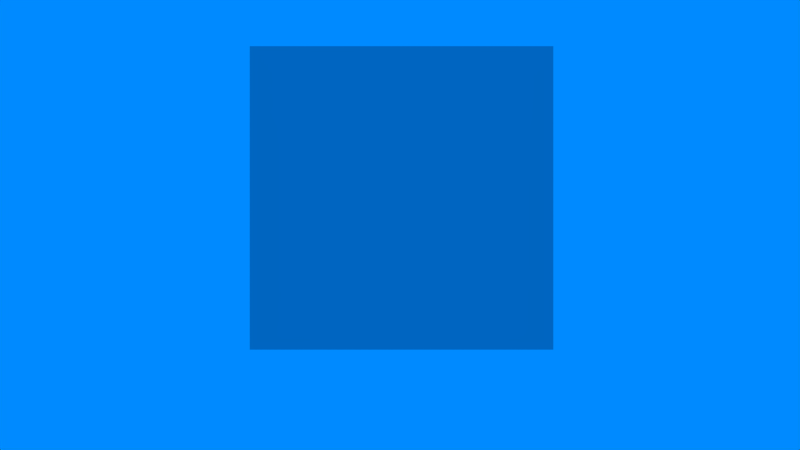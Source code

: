 # Source: histogram.blend  (saved by Blender 2.78.0; exported with 4.5.12 LTS)
import bpy
from mathutils import Matrix  # noqa: F401  (used for matrix-valued properties, if any)

bpy.ops.wm.read_factory_settings(use_empty=True)
scene = bpy.context.scene
scene.name = 'Game'

# ---- collections
col_collection_1 = bpy.data.collections.new('Collection 1'); scene.collection.children.link(col_collection_1)
col_collection_2 = bpy.data.collections.new('Collection 2'); scene.collection.children.link(col_collection_2)
col_collection_2.hide_render = True
col_collection_2.hide_viewport = True
col_collection_3 = bpy.data.collections.new('Collection 3'); scene.collection.children.link(col_collection_3)
col_collection_3.hide_render = True
col_collection_3.hide_viewport = True

# ---- materials (node trees are filled in below, after node groups)
mat_gris10 = bpy.data.materials.new('gris10')
mat_gris10.alpha_threshold = 0.0
mat_gris10.use_transparent_shadow = False
mat_gris10.diffuse_color = (0.0, 0.0, 0.0, 1.0)
mat_gris10.roughness = 0.5
mat_gris0 = bpy.data.materials.new('gris0')
mat_gris0.alpha_threshold = 0.0
mat_gris0.use_transparent_shadow = False
mat_gris0.diffuse_color = (1.0, 1.0, 1.0, 1.0)
mat_gris0.roughness = 0.5
mat_logo = bpy.data.materials.new('logo')
mat_logo.alpha_threshold = 0.0
mat_logo.use_transparent_shadow = False
mat_logo.preview_render_type = 'FLAT'
mat_logo.diffuse_color = (0.4977, 0.5138, 0.5322, 1.0)
mat_logo.roughness = 0.5
mat_logo.specular_intensity = 0.314
mat_logo.line_color = (0.0, 0.0, 0.0, 1.0)
mat_averses_de_neige = bpy.data.materials.new('averses_de_neige')
mat_averses_de_neige.alpha_threshold = 0.0
mat_averses_de_neige.use_transparent_shadow = False
mat_averses_de_neige.preview_render_type = 'FLAT'
mat_averses_de_neige.roughness = 0.5
mat_tres_nuageux = bpy.data.materials.new('tres_nuageux')
mat_tres_nuageux.alpha_threshold = 0.0
mat_tres_nuageux.use_transparent_shadow = False
mat_tres_nuageux.preview_render_type = 'FLAT'
mat_tres_nuageux.roughness = 0.5
mat_risque_d_orages = bpy.data.materials.new('risque_d_orages')
mat_risque_d_orages.alpha_threshold = 0.0
mat_risque_d_orages.use_transparent_shadow = False
mat_risque_d_orages.preview_render_type = 'FLAT'
mat_risque_d_orages.roughness = 0.5
mat_rares_averses = bpy.data.materials.new('rares_averses')
mat_rares_averses.alpha_threshold = 0.0
mat_rares_averses.use_transparent_shadow = False
mat_rares_averses.preview_render_type = 'FLAT'
mat_rares_averses.roughness = 0.5
mat_quelques_flocons = bpy.data.materials.new('quelques_flocons')
mat_quelques_flocons.alpha_threshold = 0.0
mat_quelques_flocons.use_transparent_shadow = False
mat_quelques_flocons.preview_render_type = 'FLAT'
mat_quelques_flocons.roughness = 0.5
mat_pluie_verglassante = bpy.data.materials.new('pluie_verglassante')
mat_pluie_verglassante.alpha_threshold = 0.0
mat_pluie_verglassante.use_transparent_shadow = False
mat_pluie_verglassante.preview_render_type = 'FLAT'
mat_pluie_verglassante.roughness = 0.5
mat_pluies_orageuses = bpy.data.materials.new('pluies_orageuses')
mat_pluies_orageuses.alpha_threshold = 0.0
mat_pluies_orageuses.use_transparent_shadow = False
mat_pluies_orageuses.preview_render_type = 'FLAT'
mat_pluies_orageuses.roughness = 0.5
mat_pluie_forte = bpy.data.materials.new('pluie_forte')
mat_pluie_forte.alpha_threshold = 0.0
mat_pluie_forte.use_transparent_shadow = False
mat_pluie_forte.preview_render_type = 'FLAT'
mat_pluie_forte.roughness = 0.5
mat_pluie_faible = bpy.data.materials.new('pluie_faible')
mat_pluie_faible.alpha_threshold = 0.0
mat_pluie_faible.use_transparent_shadow = False
mat_pluie_faible.preview_render_type = 'FLAT'
mat_pluie_faible.roughness = 0.5
mat_pluie_et_neige = bpy.data.materials.new('pluie_et_neige')
mat_pluie_et_neige.alpha_threshold = 0.0
mat_pluie_et_neige.use_transparent_shadow = False
mat_pluie_et_neige.preview_render_type = 'FLAT'
mat_pluie_et_neige.roughness = 0.5
mat_pluie_eparse = bpy.data.materials.new('pluie_eparse')
mat_pluie_eparse.alpha_threshold = 0.0
mat_pluie_eparse.use_transparent_shadow = False
mat_pluie_eparse.preview_render_type = 'FLAT'
mat_pluie_eparse.roughness = 0.5
mat_pluie_averses = bpy.data.materials.new('pluie_averses')
mat_pluie_averses.alpha_threshold = 0.0
mat_pluie_averses.use_transparent_shadow = False
mat_pluie_averses.preview_render_type = 'FLAT'
mat_pluie_averses.roughness = 0.5
mat_orages = bpy.data.materials.new('orages')
mat_orages.alpha_threshold = 0.0
mat_orages.use_transparent_shadow = False
mat_orages.preview_render_type = 'FLAT'
mat_orages.roughness = 0.5
mat_neige_forte = bpy.data.materials.new('neige_forte')
mat_neige_forte.alpha_threshold = 0.0
mat_neige_forte.use_transparent_shadow = False
mat_neige_forte.preview_render_type = 'FLAT'
mat_neige_forte.roughness = 0.5
mat_neige = bpy.data.materials.new('neige')
mat_neige.alpha_threshold = 0.0
mat_neige.use_transparent_shadow = False
mat_neige.preview_render_type = 'FLAT'
mat_neige.roughness = 0.5
mat_eclaircie = bpy.data.materials.new('eclaircie')
mat_eclaircie.alpha_threshold = 0.0
mat_eclaircie.use_transparent_shadow = False
mat_eclaircie.preview_render_type = 'FLAT'
mat_eclaircie.roughness = 0.5
mat_ciel_voile = bpy.data.materials.new('ciel_voile')
mat_ciel_voile.alpha_threshold = 0.0
mat_ciel_voile.use_transparent_shadow = False
mat_ciel_voile.preview_render_type = 'FLAT'
mat_ciel_voile.roughness = 0.5
mat_brume = bpy.data.materials.new('brume')
mat_brume.alpha_threshold = 0.0
mat_brume.use_transparent_shadow = False
mat_brume.preview_render_type = 'FLAT'
mat_brume.roughness = 0.5
mat_brouillard_givrant = bpy.data.materials.new('brouillard_givrant')
mat_brouillard_givrant.alpha_threshold = 0.0
mat_brouillard_givrant.use_transparent_shadow = False
mat_brouillard_givrant.preview_render_type = 'FLAT'
mat_brouillard_givrant.roughness = 0.5
mat_brouillard = bpy.data.materials.new('brouillard')
mat_brouillard.alpha_threshold = 0.0
mat_brouillard.use_transparent_shadow = False
mat_brouillard.preview_render_type = 'FLAT'
mat_brouillard.roughness = 0.5
mat_risque_de_grele = bpy.data.materials.new('risque_de_grele')
mat_risque_de_grele.alpha_threshold = 0.0
mat_risque_de_grele.use_transparent_shadow = False
mat_risque_de_grele.preview_render_type = 'FLAT'
mat_risque_de_grele.roughness = 0.5
mat_soleil = bpy.data.materials.new('soleil')
mat_soleil.alpha_threshold = 0.0
mat_soleil.use_transparent_shadow = False
mat_soleil.preview_render_type = 'FLAT'
mat_soleil.roughness = 0.5
mat_bleu = bpy.data.materials.new('bleu')
mat_bleu.alpha_threshold = 0.0
mat_bleu.use_transparent_shadow = False
mat_bleu.diffuse_color = (0.1222, 0.002814, 1.0, 1.0)
mat_bleu.roughness = 0.5
mat_orange = bpy.data.materials.new('orange')
mat_orange.alpha_threshold = 0.0
mat_orange.use_transparent_shadow = False
mat_orange.diffuse_color = (1.0, 0.1203, 0.0, 1.0)
mat_orange.roughness = 0.5
mat_rose = bpy.data.materials.new('rose')
mat_rose.alpha_threshold = 0.0
mat_rose.use_transparent_shadow = False
mat_rose.preview_render_type = 'FLAT'
mat_rose.diffuse_color = (1.0, 0.0, 0.7865, 1.0)
mat_rose.roughness = 0.5
mat_gris9 = bpy.data.materials.new('gris9')
mat_gris9.alpha_threshold = 0.0
mat_gris9.use_transparent_shadow = False
mat_gris9.diffuse_color = (0.01076, 0.01076, 0.01076, 1.0)
mat_gris9.roughness = 0.5
mat_gris8 = bpy.data.materials.new('gris8')
mat_gris8.alpha_threshold = 0.0
mat_gris8.use_transparent_shadow = False
mat_gris8.diffuse_color = (0.02124, 0.02124, 0.02124, 1.0)
mat_gris8.roughness = 0.5
mat_gris7 = bpy.data.materials.new('gris7')
mat_gris7.alpha_threshold = 0.0
mat_gris7.use_transparent_shadow = False
mat_gris7.diffuse_color = (0.03801, 0.03801, 0.03801, 1.0)
mat_gris7.roughness = 0.5
mat_gris6 = bpy.data.materials.new('gris6')
mat_gris6.alpha_threshold = 0.0
mat_gris6.use_transparent_shadow = False
mat_gris6.diffuse_color = (0.08341, 0.08341, 0.08341, 1.0)
mat_gris6.roughness = 0.5
mat_gris5 = bpy.data.materials.new('gris5')
mat_gris5.alpha_threshold = 0.0
mat_gris5.use_transparent_shadow = False
mat_gris5.diffuse_color = (0.1735, 0.1735, 0.1735, 1.0)
mat_gris5.roughness = 0.5
mat_gris4 = bpy.data.materials.new('gris4')
mat_gris4.alpha_threshold = 0.0
mat_gris4.use_transparent_shadow = False
mat_gris4.diffuse_color = (0.2781, 0.2781, 0.2781, 1.0)
mat_gris4.roughness = 0.5
mat_gris3 = bpy.data.materials.new('gris3')
mat_gris3.alpha_threshold = 0.0
mat_gris3.use_transparent_shadow = False
mat_gris3.diffuse_color = (0.453, 0.453, 0.453, 1.0)
mat_gris3.roughness = 0.5
mat_gris2 = bpy.data.materials.new('gris2')
mat_gris2.alpha_threshold = 0.0
mat_gris2.use_transparent_shadow = False
mat_gris2.diffuse_color = (0.6078, 0.6078, 0.6078, 1.0)
mat_gris2.roughness = 0.5
mat_gris1 = bpy.data.materials.new('gris1')
mat_gris1.alpha_threshold = 0.0
mat_gris1.use_transparent_shadow = False
mat_gris1.diffuse_color = (0.7444, 0.7444, 0.7444, 1.0)
mat_gris1.roughness = 0.5

# ---- material node trees

# ---- world
world_world = bpy.data.worlds.new('World'); scene.world = world_world
world_world.color = (0.0, 0.2548, 1.0)
world_world.use_sun_shadow = False
world_world.sun_shadow_jitter_overblur = 0.0
world_world.cycles.sampling_method = 'NONE'
world_world.cycles.sample_map_resolution = 256

# ---- cameras
cam_camera_002 = bpy.data.cameras.new('Camera.002')
cam_camera_002.type = 'ORTHO'
cam_camera_002.clip_end = 100.0
cam_camera_002.lens = 35.0
cam_camera_002.sensor_width = 32.0
cam_camera_002.sensor_height = 18.0
cam_camera_002.display_size = 2.0
cam_camera_002.dof.focus_distance = 0.0
cam_camera_002.dof.aperture_fstop = 128.0

# ---- lights
light_point_001 = bpy.data.lights.new('Point.001', 'SUN')
light_point_001.transmission_factor = 0.0
light_point_001.angle = 0.1993
light_point_001.energy = 0.2
light_point_001.shadow_buffer_clip_start = 0.5
light_point_001.shadow_soft_size = 0.1
light_point_001.shadow_cascade_max_distance = 1000.0
light_point_001.cycles.use_multiple_importance_sampling = False
light_point = bpy.data.lights.new('Point', 'SUN')
light_point.transmission_factor = 0.0
light_point.angle = 0.1993
light_point.energy = 0.5
light_point.shadow_buffer_clip_start = 0.5
light_point.shadow_soft_size = 0.1
light_point.shadow_cascade_max_distance = 1000.0
light_point.cycles.use_multiple_importance_sampling = False

# ---- meshes
me_cube_003 = bpy.data.meshes.new('Cube.003')
me_cube_003.from_pydata([(-3.089, -0.01068, -0.003295), (-3.089, 0.01068, -0.003295), (-0.3319, 0.01068, -0.003295), (-0.3319, -0.01068, -0.003295), (-3.089, -0.01068, 0.003295), (-3.089, 0.01068, 0.003295), (-0.3319, 0.01068, 0.003295), (-0.3319, -0.01068, 0.003295), (0.3569, -0.01068, -0.003295), (0.3569, 0.01068, -0.003295), (3.056, 0.01068, -0.003295), (3.056, -0.01068, -0.003295), (0.3569, -0.01068, 0.003295), (0.3569, 0.01068, 0.003295), (3.056, 0.01068, 0.003295), (3.056, -0.01068, 0.003295)], [], [(4, 5, 1, 0), (5, 6, 2, 1), (6, 7, 3, 2), (7, 4, 0, 3), (0, 1, 2, 3), (7, 6, 5, 4), (12, 13, 9, 8), (13, 14, 10, 9), (14, 15, 11, 10), (15, 12, 8, 11), (8, 9, 10, 11), (15, 14, 13, 12)])
me_cube_003.materials.append(mat_gris10)
me_cube_003.use_remesh_preserve_volume = False
me_cube_003.use_remesh_preserve_attributes = False
me_cube_003.use_mirror_vertex_groups = False
me_cube_003.update()
me_cube_001 = bpy.data.meshes.new('Cube.001')
me_cube_001.from_pydata([(-3.089, -0.01068, -0.003295), (-3.089, 0.01068, -0.003295), (-0.3319, 0.01068, -0.003295), (-0.3319, -0.01068, -0.003295), (-3.089, -0.01068, 0.003295), (-3.089, 0.01068, 0.003295), (-0.3319, 0.01068, 0.003295), (-0.3319, -0.01068, 0.003295), (0.3569, -0.01068, -0.003295), (0.3569, 0.01068, -0.003295), (3.056, 0.01068, -0.003295), (3.056, -0.01068, -0.003295), (0.3569, -0.01068, 0.003295), (0.3569, 0.01068, 0.003295), (3.056, 0.01068, 0.003295), (3.056, -0.01068, 0.003295)], [], [(4, 5, 1, 0), (5, 6, 2, 1), (6, 7, 3, 2), (7, 4, 0, 3), (0, 1, 2, 3), (7, 6, 5, 4), (12, 13, 9, 8), (13, 14, 10, 9), (14, 15, 11, 10), (15, 12, 8, 11), (8, 9, 10, 11), (15, 14, 13, 12)])
me_cube_001.materials.append(mat_gris10)
me_cube_001.use_remesh_preserve_volume = False
me_cube_001.use_remesh_preserve_attributes = False
me_cube_001.use_mirror_vertex_groups = False
me_cube_001.update()
me_cube = bpy.data.meshes.new('Cube')
me_cube.from_pydata([(1.13, -0.1383, 1.138), (1.13, -0.1383, -1.138), (-1.147, -0.1383, -1.138), (-1.147, -0.1383, 1.138)], [], [(0, 3, 2, 1)])
_uv = me_cube.uv_layers.new(name='UVMap')
_uv.uv.foreach_set('vector', [0.9999, 0.9999, 0.0001004, 0.9999, 9.998e-05, 0.0001006, 0.9999, 9.998e-05])
me_cube.materials.append(mat_logo)
me_cube.use_remesh_preserve_volume = False
me_cube.use_remesh_preserve_attributes = False
me_cube.use_mirror_vertex_groups = False
me_cube.update()
me_plane_035 = bpy.data.meshes.new('Plane.035')
me_plane_035.from_pydata([(-0.2, -1.192e-08, -0.2), (0.2, -1.192e-08, -0.2), (-0.2, 1.192e-08, 0.2), (0.2, 1.192e-08, 0.2)], [], [(0, 1, 3, 2)])
_uv = me_plane_035.uv_layers.new(name='UVMap')
_uv.uv.foreach_set('vector', [0.01843, 0.026, 0.9644, 0.026, 0.9644, 0.9719, 0.01843, 0.9719])
me_plane_035.materials.append(mat_averses_de_neige)
me_plane_035.use_remesh_preserve_volume = False
me_plane_035.use_remesh_preserve_attributes = False
me_plane_035.use_mirror_vertex_groups = False
me_plane_035.update()
me_plane_034 = bpy.data.meshes.new('Plane.034')
me_plane_034.from_pydata([(-0.2, -1.192e-08, -0.2), (0.2, -1.192e-08, -0.2), (-0.2, 1.192e-08, 0.2), (0.2, 1.192e-08, 0.2)], [], [(0, 1, 3, 2)])
_uv = me_plane_034.uv_layers.new(name='UVMap')
_uv.uv.foreach_set('vector', [0.01843, 0.026, 0.9644, 0.026, 0.9644, 0.9719, 0.01843, 0.9719])
me_plane_034.materials.append(mat_tres_nuageux)
me_plane_034.use_remesh_preserve_volume = False
me_plane_034.use_remesh_preserve_attributes = False
me_plane_034.use_mirror_vertex_groups = False
me_plane_034.update()
me_plane_033 = bpy.data.meshes.new('Plane.033')
me_plane_033.from_pydata([(-0.2, -1.192e-08, -0.2), (0.2, -1.192e-08, -0.2), (-0.2, 1.192e-08, 0.2), (0.2, 1.192e-08, 0.2)], [], [(0, 1, 3, 2)])
_uv = me_plane_033.uv_layers.new(name='UVMap')
_uv.uv.foreach_set('vector', [0.01843, 0.026, 0.9644, 0.026, 0.9644, 0.9719, 0.01843, 0.9719])
me_plane_033.materials.append(mat_risque_d_orages)
me_plane_033.use_remesh_preserve_volume = False
me_plane_033.use_remesh_preserve_attributes = False
me_plane_033.use_mirror_vertex_groups = False
me_plane_033.update()
me_plane_032 = bpy.data.meshes.new('Plane.032')
me_plane_032.from_pydata([(-0.2, -1.192e-08, -0.2), (0.2, -1.192e-08, -0.2), (-0.2, 1.192e-08, 0.2), (0.2, 1.192e-08, 0.2)], [], [(0, 1, 3, 2)])
_uv = me_plane_032.uv_layers.new(name='UVMap')
_uv.uv.foreach_set('vector', [0.01843, 0.026, 0.9644, 0.026, 0.9644, 0.9719, 0.01843, 0.9719])
me_plane_032.materials.append(mat_rares_averses)
me_plane_032.use_remesh_preserve_volume = False
me_plane_032.use_remesh_preserve_attributes = False
me_plane_032.use_mirror_vertex_groups = False
me_plane_032.update()
me_plane_031 = bpy.data.meshes.new('Plane.031')
me_plane_031.from_pydata([(-0.2, -1.192e-08, -0.2), (0.2, -1.192e-08, -0.2), (-0.2, 1.192e-08, 0.2), (0.2, 1.192e-08, 0.2)], [], [(0, 1, 3, 2)])
_uv = me_plane_031.uv_layers.new(name='UVMap')
_uv.uv.foreach_set('vector', [0.01843, 0.026, 0.9644, 0.026, 0.9644, 0.9719, 0.01843, 0.9719])
me_plane_031.materials.append(mat_quelques_flocons)
me_plane_031.use_remesh_preserve_volume = False
me_plane_031.use_remesh_preserve_attributes = False
me_plane_031.use_mirror_vertex_groups = False
me_plane_031.update()
me_plane_030 = bpy.data.meshes.new('Plane.030')
me_plane_030.from_pydata([(-0.2, -1.192e-08, -0.2), (0.2, -1.192e-08, -0.2), (-0.2, 1.192e-08, 0.2), (0.2, 1.192e-08, 0.2)], [], [(0, 1, 3, 2)])
_uv = me_plane_030.uv_layers.new(name='UVMap')
_uv.uv.foreach_set('vector', [0.01843, 0.026, 0.9644, 0.026, 0.9644, 0.9719, 0.01843, 0.9719])
me_plane_030.materials.append(mat_pluie_verglassante)
me_plane_030.use_remesh_preserve_volume = False
me_plane_030.use_remesh_preserve_attributes = False
me_plane_030.use_mirror_vertex_groups = False
me_plane_030.update()
me_plane_029 = bpy.data.meshes.new('Plane.029')
me_plane_029.from_pydata([(-0.2, -1.192e-08, -0.2), (0.2, -1.192e-08, -0.2), (-0.2, 1.192e-08, 0.2), (0.2, 1.192e-08, 0.2)], [], [(0, 1, 3, 2)])
_uv = me_plane_029.uv_layers.new(name='UVMap')
_uv.uv.foreach_set('vector', [0.01843, 0.026, 0.9644, 0.026, 0.9644, 0.9719, 0.01843, 0.9719])
me_plane_029.materials.append(mat_pluies_orageuses)
me_plane_029.use_remesh_preserve_volume = False
me_plane_029.use_remesh_preserve_attributes = False
me_plane_029.use_mirror_vertex_groups = False
me_plane_029.update()
me_plane_028 = bpy.data.meshes.new('Plane.028')
me_plane_028.from_pydata([(-0.2, -1.192e-08, -0.2), (0.2, -1.192e-08, -0.2), (-0.2, 1.192e-08, 0.2), (0.2, 1.192e-08, 0.2)], [], [(0, 1, 3, 2)])
_uv = me_plane_028.uv_layers.new(name='UVMap')
_uv.uv.foreach_set('vector', [0.01843, 0.026, 0.9644, 0.026, 0.9644, 0.9719, 0.01843, 0.9719])
me_plane_028.materials.append(mat_pluie_forte)
me_plane_028.use_remesh_preserve_volume = False
me_plane_028.use_remesh_preserve_attributes = False
me_plane_028.use_mirror_vertex_groups = False
me_plane_028.update()
me_plane_027 = bpy.data.meshes.new('Plane.027')
me_plane_027.from_pydata([(-0.2, -1.192e-08, -0.2), (0.2, -1.192e-08, -0.2), (-0.2, 1.192e-08, 0.2), (0.2, 1.192e-08, 0.2)], [], [(0, 1, 3, 2)])
_uv = me_plane_027.uv_layers.new(name='UVMap')
_uv.uv.foreach_set('vector', [0.01843, 0.026, 0.9644, 0.026, 0.9644, 0.9719, 0.01843, 0.9719])
me_plane_027.materials.append(mat_pluie_faible)
me_plane_027.use_remesh_preserve_volume = False
me_plane_027.use_remesh_preserve_attributes = False
me_plane_027.use_mirror_vertex_groups = False
me_plane_027.update()
me_plane_026 = bpy.data.meshes.new('Plane.026')
me_plane_026.from_pydata([(-0.2, -1.192e-08, -0.2), (0.2, -1.192e-08, -0.2), (-0.2, 1.192e-08, 0.2), (0.2, 1.192e-08, 0.2)], [], [(0, 1, 3, 2)])
_uv = me_plane_026.uv_layers.new(name='UVMap')
_uv.uv.foreach_set('vector', [0.01843, 0.026, 0.9644, 0.026, 0.9644, 0.9719, 0.01843, 0.9719])
me_plane_026.materials.append(mat_pluie_et_neige)
me_plane_026.use_remesh_preserve_volume = False
me_plane_026.use_remesh_preserve_attributes = False
me_plane_026.use_mirror_vertex_groups = False
me_plane_026.update()
me_plane_025 = bpy.data.meshes.new('Plane.025')
me_plane_025.from_pydata([(-0.2, -1.192e-08, -0.2), (0.2, -1.192e-08, -0.2), (-0.2, 1.192e-08, 0.2), (0.2, 1.192e-08, 0.2)], [], [(0, 1, 3, 2)])
_uv = me_plane_025.uv_layers.new(name='UVMap')
_uv.uv.foreach_set('vector', [0.01843, 0.026, 0.9644, 0.026, 0.9644, 0.9719, 0.01843, 0.9719])
me_plane_025.materials.append(mat_pluie_eparse)
me_plane_025.use_remesh_preserve_volume = False
me_plane_025.use_remesh_preserve_attributes = False
me_plane_025.use_mirror_vertex_groups = False
me_plane_025.update()
me_plane_024 = bpy.data.meshes.new('Plane.024')
me_plane_024.from_pydata([(-0.2, -1.192e-08, -0.2), (0.2, -1.192e-08, -0.2), (-0.2, 1.192e-08, 0.2), (0.2, 1.192e-08, 0.2)], [], [(0, 1, 3, 2)])
_uv = me_plane_024.uv_layers.new(name='UVMap')
_uv.uv.foreach_set('vector', [0.01843, 0.026, 0.9644, 0.026, 0.9644, 0.9719, 0.01843, 0.9719])
me_plane_024.materials.append(mat_pluie_averses)
me_plane_024.use_remesh_preserve_volume = False
me_plane_024.use_remesh_preserve_attributes = False
me_plane_024.use_mirror_vertex_groups = False
me_plane_024.update()
me_plane_023 = bpy.data.meshes.new('Plane.023')
me_plane_023.from_pydata([(-0.2, -1.192e-08, -0.2), (0.2, -1.192e-08, -0.2), (-0.2, 1.192e-08, 0.2), (0.2, 1.192e-08, 0.2)], [], [(0, 1, 3, 2)])
_uv = me_plane_023.uv_layers.new(name='UVMap')
_uv.uv.foreach_set('vector', [0.01843, 0.026, 0.9644, 0.026, 0.9644, 0.9719, 0.01843, 0.9719])
me_plane_023.materials.append(mat_orages)
me_plane_023.use_remesh_preserve_volume = False
me_plane_023.use_remesh_preserve_attributes = False
me_plane_023.use_mirror_vertex_groups = False
me_plane_023.update()
me_plane_022 = bpy.data.meshes.new('Plane.022')
me_plane_022.from_pydata([(-0.2, -1.192e-08, -0.2), (0.2, -1.192e-08, -0.2), (-0.2, 1.192e-08, 0.2), (0.2, 1.192e-08, 0.2)], [], [(0, 1, 3, 2)])
_uv = me_plane_022.uv_layers.new(name='UVMap')
_uv.uv.foreach_set('vector', [0.01843, 0.026, 0.9644, 0.026, 0.9644, 0.9719, 0.01843, 0.9719])
me_plane_022.materials.append(mat_neige_forte)
me_plane_022.use_remesh_preserve_volume = False
me_plane_022.use_remesh_preserve_attributes = False
me_plane_022.use_mirror_vertex_groups = False
me_plane_022.update()
me_plane_021 = bpy.data.meshes.new('Plane.021')
me_plane_021.from_pydata([(-0.2, -1.192e-08, -0.2), (0.2, -1.192e-08, -0.2), (-0.2, 1.192e-08, 0.2), (0.2, 1.192e-08, 0.2)], [], [(0, 1, 3, 2)])
_uv = me_plane_021.uv_layers.new(name='UVMap')
_uv.uv.foreach_set('vector', [0.01843, 0.026, 0.9644, 0.026, 0.9644, 0.9719, 0.01843, 0.9719])
me_plane_021.materials.append(mat_neige)
me_plane_021.use_remesh_preserve_volume = False
me_plane_021.use_remesh_preserve_attributes = False
me_plane_021.use_mirror_vertex_groups = False
me_plane_021.update()
me_plane_019 = bpy.data.meshes.new('Plane.019')
me_plane_019.from_pydata([(-0.2, -1.192e-08, -0.2), (0.2, -1.192e-08, -0.2), (-0.2, 1.192e-08, 0.2), (0.2, 1.192e-08, 0.2)], [], [(0, 1, 3, 2)])
_uv = me_plane_019.uv_layers.new(name='UVMap')
_uv.uv.foreach_set('vector', [0.01843, 0.026, 0.9644, 0.026, 0.9644, 0.9719, 0.01843, 0.9719])
me_plane_019.materials.append(mat_eclaircie)
me_plane_019.use_remesh_preserve_volume = False
me_plane_019.use_remesh_preserve_attributes = False
me_plane_019.use_mirror_vertex_groups = False
me_plane_019.update()
me_plane_018 = bpy.data.meshes.new('Plane.018')
me_plane_018.from_pydata([(-0.2, -1.192e-08, -0.2), (0.2, -1.192e-08, -0.2), (-0.2, 1.192e-08, 0.2), (0.2, 1.192e-08, 0.2)], [], [(0, 1, 3, 2)])
_uv = me_plane_018.uv_layers.new(name='UVMap')
_uv.uv.foreach_set('vector', [0.01843, 0.026, 0.9644, 0.026, 0.9644, 0.9719, 0.01843, 0.9719])
me_plane_018.materials.append(mat_ciel_voile)
me_plane_018.use_remesh_preserve_volume = False
me_plane_018.use_remesh_preserve_attributes = False
me_plane_018.use_mirror_vertex_groups = False
me_plane_018.update()
me_plane_017 = bpy.data.meshes.new('Plane.017')
me_plane_017.from_pydata([(-0.2, -1.192e-08, -0.2), (0.2, -1.192e-08, -0.2), (-0.2, 1.192e-08, 0.2), (0.2, 1.192e-08, 0.2)], [], [(0, 1, 3, 2)])
_uv = me_plane_017.uv_layers.new(name='UVMap')
_uv.uv.foreach_set('vector', [0.01843, 0.026, 0.9644, 0.026, 0.9644, 0.9719, 0.01843, 0.9719])
me_plane_017.materials.append(mat_brume)
me_plane_017.use_remesh_preserve_volume = False
me_plane_017.use_remesh_preserve_attributes = False
me_plane_017.use_mirror_vertex_groups = False
me_plane_017.update()
me_plane_016 = bpy.data.meshes.new('Plane.016')
me_plane_016.from_pydata([(-0.2, -1.192e-08, -0.2), (0.2, -1.192e-08, -0.2), (-0.2, 1.192e-08, 0.2), (0.2, 1.192e-08, 0.2)], [], [(0, 1, 3, 2)])
_uv = me_plane_016.uv_layers.new(name='UVMap')
_uv.uv.foreach_set('vector', [0.01843, 0.026, 0.9644, 0.026, 0.9644, 0.9719, 0.01843, 0.9719])
me_plane_016.materials.append(mat_brouillard_givrant)
me_plane_016.use_remesh_preserve_volume = False
me_plane_016.use_remesh_preserve_attributes = False
me_plane_016.use_mirror_vertex_groups = False
me_plane_016.update()
me_plane_012 = bpy.data.meshes.new('Plane.012')
me_plane_012.from_pydata([(-0.2, -1.192e-08, -0.2), (0.2, -1.192e-08, -0.2), (-0.2, 1.192e-08, 0.2), (0.2, 1.192e-08, 0.2)], [], [(0, 1, 3, 2)])
_uv = me_plane_012.uv_layers.new(name='UVMap')
_uv.uv.foreach_set('vector', [0.01843, 0.026, 0.9644, 0.026, 0.9644, 0.9719, 0.01843, 0.9719])
me_plane_012.materials.append(mat_brouillard)
me_plane_012.use_remesh_preserve_volume = False
me_plane_012.use_remesh_preserve_attributes = False
me_plane_012.use_mirror_vertex_groups = False
me_plane_012.update()
me_plane_014 = bpy.data.meshes.new('Plane.014')
me_plane_014.from_pydata([(-0.2, -1.192e-08, -0.2), (0.2, -1.192e-08, -0.2), (-0.2, 1.192e-08, 0.2), (0.2, 1.192e-08, 0.2)], [], [(0, 1, 3, 2)])
_uv = me_plane_014.uv_layers.new(name='UVMap')
_uv.uv.foreach_set('vector', [0.03407, 0.02834, 0.9687, 0.02834, 0.9687, 0.9629, 0.03407, 0.9629])
me_plane_014.materials.append(mat_risque_de_grele)
me_plane_014.use_remesh_preserve_volume = False
me_plane_014.use_remesh_preserve_attributes = False
me_plane_014.use_mirror_vertex_groups = False
me_plane_014.update()
me_plane_013 = bpy.data.meshes.new('Plane.013')
me_plane_013.from_pydata([(-0.2, -1.192e-08, -0.2), (0.2, -1.192e-08, -0.2), (-0.2, 1.192e-08, 0.2), (0.2, 1.192e-08, 0.2)], [], [(0, 1, 3, 2)])
_uv = me_plane_013.uv_layers.new(name='UVMap')
_uv.uv.foreach_set('vector', [0.03407, 0.02834, 0.9687, 0.02834, 0.9687, 0.9629, 0.03407, 0.9629])
me_plane_013.materials.append(mat_soleil)
me_plane_013.use_remesh_preserve_volume = False
me_plane_013.use_remesh_preserve_attributes = False
me_plane_013.use_mirror_vertex_groups = False
me_plane_013.update()
me_plane_020 = bpy.data.meshes.new('Plane.020')
me_plane_020.from_pydata([(-0.5, -2.98e-08, 1.001), (0.5, -2.98e-08, 1.001), (-0.5, 2.98e-08, 0.0007851), (0.5, 2.98e-08, 0.0007851)], [], [(0, 2, 3, 1)])
me_plane_020.materials.append(mat_bleu)
me_plane_020.use_remesh_preserve_volume = False
me_plane_020.use_remesh_preserve_attributes = False
me_plane_020.use_mirror_vertex_groups = False
me_plane_020.update()
me_plane_015 = bpy.data.meshes.new('Plane.015')
me_plane_015.from_pydata([(-0.5, -2.98e-08, 1.001), (0.5, -2.98e-08, 1.001), (-0.5, 2.98e-08, 0.0007851), (0.5, 2.98e-08, 0.0007851)], [], [(0, 2, 3, 1)])
me_plane_015.materials.append(mat_orange)
me_plane_015.use_remesh_preserve_volume = False
me_plane_015.use_remesh_preserve_attributes = False
me_plane_015.use_mirror_vertex_groups = False
me_plane_015.update()
me_plane_011 = bpy.data.meshes.new('Plane.011')
me_plane_011.from_pydata([(-0.5, -2.98e-08, 1.001), (0.5, -2.98e-08, 1.001), (-0.5, 2.98e-08, 0.0007851), (0.5, 2.98e-08, 0.0007851), (-0.5, 0.04897, 1.001), (0.5, 0.04897, 1.001), (-0.5, 0.04897, 0.0007851), (0.5, 0.04897, 0.0007851)], [], [(0, 2, 3, 1), (4, 5, 7, 6), (2, 6, 7, 3), (3, 7, 5, 1), (1, 5, 4, 0), (0, 4, 6, 2)])
me_plane_011.materials.append(mat_rose)
me_plane_011.use_remesh_preserve_volume = False
me_plane_011.use_remesh_preserve_attributes = False
me_plane_011.use_mirror_vertex_groups = False
me_plane_011.update()
me_plane_010 = bpy.data.meshes.new('Plane.010')
me_plane_010.from_pydata([(-0.5, -2.98e-08, 0.5), (0.5, -2.98e-08, 0.5), (-0.5, 2.98e-08, -0.5), (0.5, 2.98e-08, -0.5)], [], [(0, 2, 3, 1)])
me_plane_010.materials.append(mat_gris10)
me_plane_010.use_remesh_preserve_volume = False
me_plane_010.use_remesh_preserve_attributes = False
me_plane_010.use_mirror_vertex_groups = False
me_plane_010.update()
me_plane_009 = bpy.data.meshes.new('Plane.009')
me_plane_009.from_pydata([(-0.5, -2.98e-08, 0.5), (0.5, -2.98e-08, 0.5), (-0.5, 2.98e-08, -0.5), (0.5, 2.98e-08, -0.5)], [], [(0, 2, 3, 1)])
me_plane_009.materials.append(mat_gris9)
me_plane_009.use_remesh_preserve_volume = False
me_plane_009.use_remesh_preserve_attributes = False
me_plane_009.use_mirror_vertex_groups = False
me_plane_009.update()
me_plane_008 = bpy.data.meshes.new('Plane.008')
me_plane_008.from_pydata([(-0.5, -2.98e-08, 0.5), (0.5, -2.98e-08, 0.5), (-0.5, 2.98e-08, -0.5), (0.5, 2.98e-08, -0.5)], [], [(0, 2, 3, 1)])
me_plane_008.materials.append(mat_gris8)
me_plane_008.use_remesh_preserve_volume = False
me_plane_008.use_remesh_preserve_attributes = False
me_plane_008.use_mirror_vertex_groups = False
me_plane_008.update()
me_plane_007 = bpy.data.meshes.new('Plane.007')
me_plane_007.from_pydata([(-0.5, -2.98e-08, 0.5), (0.5, -2.98e-08, 0.5), (-0.5, 2.98e-08, -0.5), (0.5, 2.98e-08, -0.5)], [], [(0, 2, 3, 1)])
me_plane_007.materials.append(mat_gris7)
me_plane_007.use_remesh_preserve_volume = False
me_plane_007.use_remesh_preserve_attributes = False
me_plane_007.use_mirror_vertex_groups = False
me_plane_007.update()
me_plane_006 = bpy.data.meshes.new('Plane.006')
me_plane_006.from_pydata([(-0.5, -2.98e-08, 0.5), (0.5, -2.98e-08, 0.5), (-0.5, 2.98e-08, -0.5), (0.5, 2.98e-08, -0.5)], [], [(0, 2, 3, 1)])
me_plane_006.materials.append(mat_gris6)
me_plane_006.use_remesh_preserve_volume = False
me_plane_006.use_remesh_preserve_attributes = False
me_plane_006.use_mirror_vertex_groups = False
me_plane_006.update()
me_plane_005 = bpy.data.meshes.new('Plane.005')
me_plane_005.from_pydata([(-0.5, -2.98e-08, 0.5), (0.5, -2.98e-08, 0.5), (-0.5, 2.98e-08, -0.5), (0.5, 2.98e-08, -0.5)], [], [(0, 2, 3, 1)])
me_plane_005.materials.append(mat_gris5)
me_plane_005.use_remesh_preserve_volume = False
me_plane_005.use_remesh_preserve_attributes = False
me_plane_005.use_mirror_vertex_groups = False
me_plane_005.update()
me_plane_004 = bpy.data.meshes.new('Plane.004')
me_plane_004.from_pydata([(-0.5, -2.98e-08, 0.5), (0.5, -2.98e-08, 0.5), (-0.5, 2.98e-08, -0.5), (0.5, 2.98e-08, -0.5)], [], [(0, 2, 3, 1)])
me_plane_004.materials.append(mat_gris4)
me_plane_004.use_remesh_preserve_volume = False
me_plane_004.use_remesh_preserve_attributes = False
me_plane_004.use_mirror_vertex_groups = False
me_plane_004.update()
me_plane_003 = bpy.data.meshes.new('Plane.003')
me_plane_003.from_pydata([(-0.5, -2.98e-08, 0.5), (0.5, -2.98e-08, 0.5), (-0.5, 2.98e-08, -0.5), (0.5, 2.98e-08, -0.5)], [], [(0, 2, 3, 1)])
me_plane_003.materials.append(mat_gris3)
me_plane_003.use_remesh_preserve_volume = False
me_plane_003.use_remesh_preserve_attributes = False
me_plane_003.use_mirror_vertex_groups = False
me_plane_003.update()
me_plane_002 = bpy.data.meshes.new('Plane.002')
me_plane_002.from_pydata([(-0.5, -2.98e-08, 0.5), (0.5, -2.98e-08, 0.5), (-0.5, 2.98e-08, -0.5), (0.5, 2.98e-08, -0.5)], [], [(0, 2, 3, 1)])
me_plane_002.materials.append(mat_gris2)
me_plane_002.use_remesh_preserve_volume = False
me_plane_002.use_remesh_preserve_attributes = False
me_plane_002.use_mirror_vertex_groups = False
me_plane_002.update()
me_plane_001 = bpy.data.meshes.new('Plane.001')
me_plane_001.from_pydata([(-0.5, -2.98e-08, 0.5), (0.5, -2.98e-08, 0.5), (-0.5, 2.98e-08, -0.5), (0.5, 2.98e-08, -0.5)], [], [(0, 2, 3, 1)])
me_plane_001.materials.append(mat_gris1)
me_plane_001.use_remesh_preserve_volume = False
me_plane_001.use_remesh_preserve_attributes = False
me_plane_001.use_mirror_vertex_groups = False
me_plane_001.update()
me_plane = bpy.data.meshes.new('Plane')
me_plane.from_pydata([(-0.5, -2.98e-08, 0.5), (0.5, -2.98e-08, 0.5), (-0.5, 2.98e-08, -0.5), (0.5, 2.98e-08, -0.5)], [], [(0, 2, 3, 1)])
me_plane.materials.append(mat_gris0)
me_plane.use_remesh_preserve_volume = False
me_plane.use_remesh_preserve_attributes = False
me_plane.use_mirror_vertex_groups = False
me_plane.update()

# ---- curves / text
txt_text_001 = bpy.data.curves.new('Text.001', 'FONT')
txt_text_001.dimensions = '2D'
txt_text_001.body = 'Prévisions trop basses'
txt_text_001.use_path_clamp = True
txt_text_001.bevel_resolution = 0
txt_text_000 = bpy.data.curves.new('Text.000', 'FONT')
txt_text_000.dimensions = '2D'
txt_text_000.body = 'Prévisions trop hautes'
txt_text_000.use_path_clamp = True
txt_text_000.bevel_resolution = 0
txt_text_032 = bpy.data.curves.new('Text.032', 'FONT')
txt_text_032.dimensions = '2D'
txt_text_032.body = '0'
txt_text_032.materials.append(mat_gris0)
txt_text_032.use_path_clamp = True
txt_text_032.bevel_resolution = 0
txt_text_031 = bpy.data.curves.new('Text.031', 'FONT')
txt_text_031.dimensions = '2D'
txt_text_031.body = '0'
txt_text_031.materials.append(mat_gris0)
txt_text_031.use_path_clamp = True
txt_text_031.bevel_resolution = 0
txt_text_030 = bpy.data.curves.new('Text.030', 'FONT')
txt_text_030.dimensions = '2D'
txt_text_030.body = 'Température mini'
txt_text_030.use_path_clamp = True
txt_text_030.bevel_resolution = 0
txt_text_030.align_x = 'CENTER'
txt_text_029 = bpy.data.curves.new('Text.029', 'FONT')
txt_text_029.dimensions = '2D'
txt_text_029.body = 'Température maxi'
txt_text_029.use_path_clamp = True
txt_text_029.bevel_resolution = 0
txt_text_029.align_x = 'CENTER'
txt_text_028 = bpy.data.curves.new('Text.028', 'FONT')
txt_text_028.dimensions = '2D'
txt_text_028.body = 'Prévision\nà\n0 jour'
txt_text_028.use_path_clamp = True
txt_text_028.bevel_resolution = 0
txt_text_028.align_x = 'CENTER'
txt_text_027 = bpy.data.curves.new('Text.027', 'FONT')
txt_text_027.dimensions = '2D'
txt_text_027.body = 'Prévision\nà\n7 jours'
txt_text_027.use_path_clamp = True
txt_text_027.bevel_resolution = 0
txt_text_027.align_x = 'CENTER'
txt_text_025 = bpy.data.curves.new('Text.025', 'FONT')
txt_text_025.dimensions = '2D'
txt_text_025.body = 'Prévision\nà\n14 jours'
txt_text_025.use_path_clamp = True
txt_text_025.bevel_resolution = 0
txt_text_025.align_x = 'CENTER'
txt_text_024 = bpy.data.curves.new('Text.024', 'FONT')
txt_text_024.dimensions = '2D'
txt_text_024.body = 'Prévisions trop hautes'
txt_text_024.use_path_clamp = True
txt_text_024.bevel_resolution = 0
txt_text_023 = bpy.data.curves.new('Text.023', 'FONT')
txt_text_023.dimensions = '2D'
txt_text_023.body = 'Prévisions trop basses'
txt_text_023.use_path_clamp = True
txt_text_023.bevel_resolution = 0
txt_text_021 = bpy.data.curves.new('Text.021', 'FONT')
txt_text_021.dimensions = '2D'
txt_text_021.body = '0'
txt_text_021.materials.append(mat_gris0)
txt_text_021.use_path_clamp = True
txt_text_021.bevel_resolution = 0
txt_text_020 = bpy.data.curves.new('Text.020', 'FONT')
txt_text_020.dimensions = '2D'
txt_text_020.body = '0'
txt_text_020.materials.append(mat_gris0)
txt_text_020.use_path_clamp = True
txt_text_020.bevel_resolution = 0
txt_text_010 = bpy.data.curves.new('Text.010', 'FONT')
txt_text_010.dimensions = '2D'
txt_text_010.body = 'jour'
txt_text_010.materials.append(mat_gris0)
txt_text_010.use_path_clamp = True
txt_text_010.bevel_resolution = 0
txt_text_022 = bpy.data.curves.new('Text.022', 'FONT')
txt_text_022.dimensions = '2D'
txt_text_022.body = '31'
txt_text_022.materials.append(mat_gris0)
txt_text_022.use_path_clamp = True
txt_text_022.bevel_resolution = 0

# ---- objects
ob_text_008 = bpy.data.objects.new('Text.008', txt_text_001)
ob_text_007 = bpy.data.objects.new('Text.007', txt_text_000)
ob_cube_002 = bpy.data.objects.new('Cube.002', me_cube_003)
ob_mini_mini = bpy.data.objects.new('mini mini', txt_text_032)
ob_mini_maxi = bpy.data.objects.new('mini maxi', txt_text_031)
ob_text_006 = bpy.data.objects.new('Text.006', txt_text_030)
ob_text_005 = bpy.data.objects.new('Text.005', txt_text_029)
ob_cube_001 = bpy.data.objects.new('Cube.001', me_cube_001)
ob_text_004 = bpy.data.objects.new('Text.004', txt_text_028)
ob_text_003 = bpy.data.objects.new('Text.003', txt_text_027)
ob_text_002 = bpy.data.objects.new('Text.002', txt_text_025)
ob_text_001 = bpy.data.objects.new('Text.001', txt_text_024)
ob_text = bpy.data.objects.new('Text', txt_text_023)
ob_maxi_mini = bpy.data.objects.new('maxi mini', txt_text_021)
ob_maxi_maxi = bpy.data.objects.new('maxi maxi', txt_text_020)
ob_camera_001 = bpy.data.objects.new('Camera.001', cam_camera_002)
ob_day_001 = bpy.data.objects.new('day.001', txt_text_010)
ob_cube = bpy.data.objects.new('Cube', me_cube)
ob_empty = bpy.data.objects.new('Empty', None)
ob_averses_de_neige = bpy.data.objects.new('averses_de_neige', me_plane_035)
ob_tres_nuageux = bpy.data.objects.new('tres_nuageux', me_plane_034)
ob_risque_d_orages = bpy.data.objects.new('risque_d_orages', me_plane_033)
ob_rares_averses = bpy.data.objects.new('rares_averses', me_plane_032)
ob_quelques_flocons = bpy.data.objects.new('quelques_flocons', me_plane_031)
ob_pluie_verglassante = bpy.data.objects.new('pluie_verglassante', me_plane_030)
ob_pluies_orageuses = bpy.data.objects.new('pluies_orageuses', me_plane_029)
ob_pluie_forte = bpy.data.objects.new('pluie_forte', me_plane_028)
ob_pluie_faible = bpy.data.objects.new('pluie_faible', me_plane_027)
ob_pluie_et_neige = bpy.data.objects.new('pluie_et_neige', me_plane_026)
ob_pluie_eparse = bpy.data.objects.new('pluie_eparse', me_plane_025)
ob_pluie_averses = bpy.data.objects.new('pluie_averses', me_plane_024)
ob_orages = bpy.data.objects.new('orages', me_plane_023)
ob_neige_forte = bpy.data.objects.new('neige_forte', me_plane_022)
ob_neige = bpy.data.objects.new('neige', me_plane_021)
ob_eclaircie = bpy.data.objects.new('eclaircie', me_plane_019)
ob_ciel_voile = bpy.data.objects.new('ciel_voile', me_plane_018)
ob_brume = bpy.data.objects.new('brume', me_plane_017)
ob_brouillard_givrant = bpy.data.objects.new('brouillard_givrant', me_plane_016)
ob_brouillard = bpy.data.objects.new('brouillard', me_plane_012)
ob_risque_de_grele = bpy.data.objects.new('risque_de_grele', me_plane_014)
ob_soleil = bpy.data.objects.new('soleil', me_plane_013)
ob_jour = bpy.data.objects.new('jour', txt_text_022)
ob_bleu = bpy.data.objects.new('bleu', me_plane_020)
ob_orange = bpy.data.objects.new('orange', me_plane_015)
ob_rose = bpy.data.objects.new('rose', me_plane_011)
ob_gris10 = bpy.data.objects.new('gris10', me_plane_010)
ob_gris9 = bpy.data.objects.new('gris9', me_plane_009)
ob_gris8 = bpy.data.objects.new('gris8', me_plane_008)
ob_gris7 = bpy.data.objects.new('gris7', me_plane_007)
ob_gris6 = bpy.data.objects.new('gris6', me_plane_006)
ob_gris5 = bpy.data.objects.new('gris5', me_plane_005)
ob_gris4 = bpy.data.objects.new('gris4', me_plane_004)
ob_gris3 = bpy.data.objects.new('gris3', me_plane_003)
ob_gris2 = bpy.data.objects.new('gris2', me_plane_002)
ob_gris1 = bpy.data.objects.new('gris1', me_plane_001)
ob_gris0 = bpy.data.objects.new('gris0', me_plane)
ob_point_001 = bpy.data.objects.new('Point.001', light_point_001)
ob_point = bpy.data.objects.new('Point', light_point)

# ---- transforms, parenting, visibility, modifiers, constraints
ob_text_008.location = (27.05, 3.544e-07, -0.8262)
ob_text_008.rotation_euler = (1.571, -1.863e-09, -1.863e-09)
ob_text_008.scale = (0.06309, 0.06309, 0.06309)
ob_text_008.hide_render = True
ob_text_008.lineart.crease_threshold = 0.0
ob_text_007.location = (27.05, 5.102e-07, -1.014)
ob_text_007.rotation_euler = (1.571, -1.863e-09, -1.863e-09)
ob_text_007.scale = (0.06309, 0.06309, 0.06309)
ob_text_007.hide_render = True
ob_text_007.lineart.crease_threshold = 0.0
ob_cube_002.location = (30.0, 0.1, -0.9)
ob_cube_002.hide_render = True
ob_cube_002.lineart.crease_threshold = 0.0
ob_mini_mini.location = (32.8, -1.895e-07, -1.074)
ob_mini_mini.rotation_euler = (1.571, -0.0, 0.0)
ob_mini_mini.scale = (0.1196, 0.1196, 0.1196)
ob_mini_mini.hide_render = True
ob_mini_mini.lineart.crease_threshold = 0.0
ob_mini_maxi.location = (32.79, -4.211e-07, -0.8224)
ob_mini_maxi.rotation_euler = (1.571, -0.0, 0.0)
ob_mini_maxi.scale = (0.12, 0.12, 0.12)
ob_mini_maxi.hide_render = True
ob_mini_maxi.lineart.crease_threshold = 0.0
ob_text_006.location = (29.7, 2.803e-07, -0.9203)
ob_text_006.rotation_euler = (1.571, -1.863e-09, -1.863e-09)
ob_text_006.scale = (0.06899, 0.06899, 0.06899)
ob_text_006.hide_render = True
ob_text_006.lineart.crease_threshold = 0.0
ob_text_005.location = (29.7, 2.803e-07, 0.511)
ob_text_005.rotation_euler = (1.571, -1.863e-09, -1.863e-09)
ob_text_005.scale = (0.06899, 0.06899, 0.06899)
ob_text_005.hide_render = True
ob_text_005.lineart.crease_threshold = 0.0
ob_cube_001.location = (30.0, 0.1, 0.52)
ob_cube_001.hide_render = True
ob_cube_001.lineart.crease_threshold = 0.0
ob_text_004.location = (32.62, 3.319e-07, 1.259)
ob_text_004.rotation_euler = (1.571, -1.863e-09, -1.863e-09)
ob_text_004.scale = (0.06899, 0.06899, 0.06899)
ob_text_004.hide_render = True
ob_text_004.lineart.crease_threshold = 0.0
ob_text_003.location = (29.64, 3.319e-07, 1.259)
ob_text_003.rotation_euler = (1.571, -1.863e-09, -1.863e-09)
ob_text_003.scale = (0.06899, 0.06899, 0.06899)
ob_text_003.hide_render = True
ob_text_003.lineart.crease_threshold = 0.0
ob_text_002.location = (27.07, 3.319e-07, 1.259)
ob_text_002.rotation_euler = (1.571, -1.863e-09, -1.863e-09)
ob_text_002.scale = (0.06899, 0.06899, 0.06899)
ob_text_002.hide_render = True
ob_text_002.lineart.crease_threshold = 0.0
ob_text_001.location = (27.05, 5.102e-07, 0.4096)
ob_text_001.rotation_euler = (1.571, -1.863e-09, -1.863e-09)
ob_text_001.scale = (0.06309, 0.06309, 0.06309)
ob_text_001.hide_render = True
ob_text_001.lineart.crease_threshold = 0.0
ob_text.location = (27.05, 3.544e-07, 0.5973)
ob_text.rotation_euler = (1.571, -1.863e-09, -1.863e-09)
ob_text.scale = (0.06309, 0.06309, 0.06309)
ob_text.hide_render = True
ob_text.lineart.crease_threshold = 0.0
ob_maxi_mini.location = (32.8, -1.895e-07, 0.3824)
ob_maxi_mini.rotation_euler = (1.571, -0.0, 0.0)
ob_maxi_mini.scale = (0.1196, 0.1196, 0.1196)
ob_maxi_mini.hide_render = True
ob_maxi_mini.lineart.crease_threshold = 0.0
ob_maxi_maxi.location = (32.79, -4.211e-07, 0.5921)
ob_maxi_maxi.rotation_euler = (1.571, -0.0, 0.0)
ob_maxi_maxi.scale = (0.12, 0.12, 0.12)
ob_maxi_maxi.hide_render = True
ob_maxi_maxi.lineart.crease_threshold = 0.0
ob_camera_001.location = (30.0, -12.0, 0.0)
ob_camera_001.rotation_euler = (1.571, 7.451e-09, -7.451e-09)
ob_camera_001.lineart.crease_threshold = 0.0
ob_day_001.location = (27.05, -5.426e-09, 1.49)
ob_day_001.rotation_euler = (1.571, -0.0, 0.0)
ob_day_001.scale = (0.1937, 0.1937, 0.1937)
ob_day_001.hide_render = True
ob_day_001.lineart.crease_threshold = 0.0
ob_cube.location = (30.02, 0.0, 0.2055)
ob_cube.lock_rotations_4d = False
ob_cube.empty_display_type = 'ARROWS'
ob_cube.show_transparent = True
ob_cube.lineart.crease_threshold = 0.0
ob_empty.location = (0.0, 0.0, 0.0)
ob_empty.empty_display_type = 'ARROWS'
ob_empty.empty_image_offset = (0.0, 0.0)
ob_empty.lineart.crease_threshold = 0.0
ob_averses_de_neige.location = (12.35, -5.491e-07, 3.048)
ob_averses_de_neige.lineart.crease_threshold = 0.0
ob_tres_nuageux.location = (11.81, -5.491e-07, 3.048)
ob_tres_nuageux.lineart.crease_threshold = 0.0
ob_risque_d_orages.location = (11.17, -5.491e-07, 3.048)
ob_risque_d_orages.lineart.crease_threshold = 0.0
ob_rares_averses.location = (10.53, -5.491e-07, 3.048)
ob_rares_averses.lineart.crease_threshold = 0.0
ob_quelques_flocons.location = (9.94, -5.491e-07, 3.048)
ob_quelques_flocons.lineart.crease_threshold = 0.0
ob_pluie_verglassante.location = (9.361, -5.491e-07, 3.048)
ob_pluie_verglassante.lineart.crease_threshold = 0.0
ob_pluies_orageuses.location = (8.782, -5.491e-07, 3.048)
ob_pluies_orageuses.lineart.crease_threshold = 0.0
ob_pluie_forte.location = (8.149, -5.491e-07, 3.048)
ob_pluie_forte.lineart.crease_threshold = 0.0
ob_pluie_faible.location = (7.549, -5.491e-07, 3.048)
ob_pluie_faible.lineart.crease_threshold = 0.0
ob_pluie_et_neige.location = (6.959, -5.491e-07, 3.048)
ob_pluie_et_neige.lineart.crease_threshold = 0.0
ob_pluie_eparse.location = (6.412, -5.491e-07, 3.048)
ob_pluie_eparse.lineart.crease_threshold = 0.0
ob_pluie_averses.location = (5.865, -5.491e-07, 3.048)
ob_pluie_averses.lineart.crease_threshold = 0.0
ob_orages.location = (5.297, -5.491e-07, 3.048)
ob_orages.lineart.crease_threshold = 0.0
ob_neige_forte.location = (4.701, -5.491e-07, 3.048)
ob_neige_forte.lineart.crease_threshold = 0.0
ob_neige.location = (4.097, -5.491e-07, 3.048)
ob_neige.lineart.crease_threshold = 0.0
ob_eclaircie.location = (3.598, -5.491e-07, 3.048)
ob_eclaircie.lineart.crease_threshold = 0.0
ob_ciel_voile.location = (3.009, -5.491e-07, 3.048)
ob_ciel_voile.lineart.crease_threshold = 0.0
ob_brume.location = (2.47, -5.491e-07, 3.048)
ob_brume.lineart.crease_threshold = 0.0
ob_brouillard_givrant.location = (1.917, -5.491e-07, 3.048)
ob_brouillard_givrant.lineart.crease_threshold = 0.0
ob_brouillard.location = (1.28, -5.491e-07, 3.048)
ob_brouillard.lineart.crease_threshold = 0.0
ob_risque_de_grele.location = (0.6166, -5.491e-07, 3.048)
ob_risque_de_grele.lineart.crease_threshold = 0.0
ob_soleil.location = (0.02732, -5.491e-07, 3.048)
ob_soleil.lineart.crease_threshold = 0.0
ob_jour.location = (32.7, 0.0, -1.58)
ob_jour.rotation_euler = (1.571, -0.0, 0.0)
ob_jour.scale = (0.1848, 0.1848, 0.1848)
ob_jour.lineart.crease_threshold = 0.0
ob_bleu.location = (7.059, 0.0, 1.205)
ob_bleu.lineart.crease_threshold = 0.0
ob_orange.location = (2.798, 0.0, 1.205)
ob_orange.lineart.crease_threshold = 0.0
ob_rose.location = (4.962, 0.0, 1.205)
ob_rose.lineart.crease_threshold = 0.0
ob_gris10.location = (10.0, 0.0, 0.0)
ob_gris10.lineart.crease_threshold = 0.0
ob_gris9.location = (9.0, 0.0, 0.0)
ob_gris9.lineart.crease_threshold = 0.0
ob_gris8.location = (8.0, 0.0, 0.0)
ob_gris8.lineart.crease_threshold = 0.0
ob_gris7.location = (7.0, 0.0, 0.0)
ob_gris7.lineart.crease_threshold = 0.0
ob_gris6.location = (6.0, 0.0, 0.0)
ob_gris6.lineart.crease_threshold = 0.0
ob_gris5.location = (5.0, 0.0, 0.0)
ob_gris5.lineart.crease_threshold = 0.0
ob_gris4.location = (4.0, 0.0, 0.0)
ob_gris4.lineart.crease_threshold = 0.0
ob_gris3.location = (3.0, 0.0, 0.0)
ob_gris3.lineart.crease_threshold = 0.0
ob_gris2.location = (2.0, 0.0, 0.0)
ob_gris2.lineart.crease_threshold = 0.0
ob_gris1.location = (1.0, 0.0, 0.0)
ob_gris1.lineart.crease_threshold = 0.0
ob_gris0.location = (0.0, 0.0, 0.0)
ob_gris0.lineart.crease_threshold = 0.0
ob_point_001.location = (3.184, -9.189, -4.799)
ob_point_001.rotation_euler = (1.986, -0.2532, 0.1398)
ob_point_001.lineart.crease_threshold = 0.0
ob_point.location = (-3.533, -8.811, 9.115)
ob_point.rotation_euler = (0.9274, -0.0, -0.5135)
ob_point.lineart.crease_threshold = 0.0

# ---- collection membership
col_collection_1.objects.link(ob_text_008)
col_collection_1.objects.link(ob_text_007)
col_collection_1.objects.link(ob_cube_002)
col_collection_1.objects.link(ob_mini_mini)
col_collection_1.objects.link(ob_mini_maxi)
col_collection_1.objects.link(ob_text_006)
col_collection_1.objects.link(ob_text_005)
col_collection_1.objects.link(ob_cube_001)
col_collection_1.objects.link(ob_text_004)
col_collection_1.objects.link(ob_text_003)
col_collection_1.objects.link(ob_text_002)
col_collection_1.objects.link(ob_text_001)
col_collection_1.objects.link(ob_text)
col_collection_1.objects.link(ob_maxi_mini)
col_collection_1.objects.link(ob_maxi_maxi)
col_collection_1.objects.link(ob_camera_001)
col_collection_1.objects.link(ob_day_001)
col_collection_1.objects.link(ob_cube)
col_collection_1.objects.link(ob_empty)
col_collection_2.objects.link(ob_averses_de_neige)
col_collection_2.objects.link(ob_tres_nuageux)
col_collection_2.objects.link(ob_risque_d_orages)
col_collection_2.objects.link(ob_rares_averses)
col_collection_2.objects.link(ob_quelques_flocons)
col_collection_2.objects.link(ob_pluie_verglassante)
col_collection_2.objects.link(ob_pluies_orageuses)
col_collection_2.objects.link(ob_pluie_forte)
col_collection_2.objects.link(ob_pluie_faible)
col_collection_2.objects.link(ob_pluie_et_neige)
col_collection_2.objects.link(ob_pluie_eparse)
col_collection_2.objects.link(ob_pluie_averses)
col_collection_2.objects.link(ob_orages)
col_collection_2.objects.link(ob_neige_forte)
col_collection_2.objects.link(ob_neige)
col_collection_2.objects.link(ob_eclaircie)
col_collection_2.objects.link(ob_ciel_voile)
col_collection_2.objects.link(ob_brume)
col_collection_2.objects.link(ob_brouillard_givrant)
col_collection_2.objects.link(ob_brouillard)
col_collection_2.objects.link(ob_risque_de_grele)
col_collection_2.objects.link(ob_soleil)
col_collection_2.objects.link(ob_jour)
col_collection_2.objects.link(ob_bleu)
col_collection_2.objects.link(ob_orange)
col_collection_2.objects.link(ob_rose)
col_collection_2.objects.link(ob_gris10)
col_collection_2.objects.link(ob_gris9)
col_collection_2.objects.link(ob_gris8)
col_collection_2.objects.link(ob_gris7)
col_collection_2.objects.link(ob_gris6)
col_collection_2.objects.link(ob_gris5)
col_collection_2.objects.link(ob_gris4)
col_collection_2.objects.link(ob_gris3)
col_collection_2.objects.link(ob_gris2)
col_collection_2.objects.link(ob_gris1)
col_collection_2.objects.link(ob_gris0)
col_collection_3.objects.link(ob_point_001)
col_collection_3.objects.link(ob_point)

# ---- scene / render settings (as saved in the file)
scene.camera = ob_camera_001
scene.frame_start = 1; scene.frame_end = 250; scene.frame_set(1)
scene.render.engine = 'BLENDER_EEVEE_NEXT'
scene.render.image_settings.exr_codec = 'NONE'
scene.render.resolution_x = 3840
scene.render.resolution_y = 2160
scene.render.resolution_percentage = 50
scene.render.dither_intensity = 0.0
scene.cycles.use_denoising = False
scene.cycles.samples = 10
scene.cycles.sampling_pattern = 'TABULATED_SOBOL'
scene.cycles.light_sampling_threshold = 0.0
scene.cycles.use_adaptive_sampling = False
scene.cycles.use_light_tree = False
scene.cycles.blur_glossy = 0.0
scene.cycles.pixel_filter_type = 'GAUSSIAN'
scene.cycles.sample_clamp_indirect = 0.0
scene.view_settings.view_transform = 'Standard'
bpy.context.view_layer.update()
